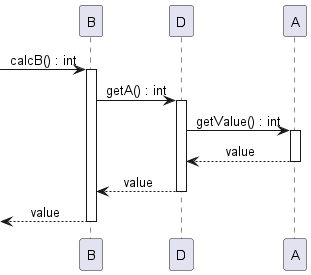

The diagram above was rendered by PlantUML. Its source (embedded in the PNG):
@startuml ex_dependents_mediator_seq_after_B
skinparam SequenceMessageAlignment center

-> B : calcB() : int
activate B

B -> D : getA() : int
activate D

D -> A : getValue() : int
activate A
A --> D : value
deactivate A

D --> B : value

deactivate D

<-- B : value
deactivate B 

@enduml